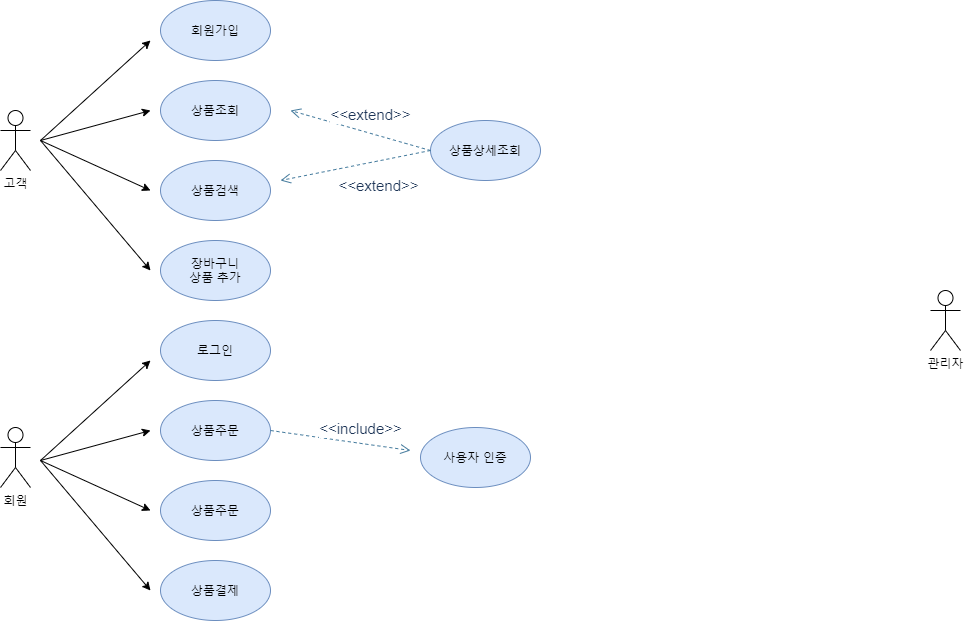

The diagram above was exported from draw.io. Its source (the exported page's mxGraphModel, read from the mxfile embedded in the PNG):
<mxGraphModel dx="521" dy="539" grid="1" gridSize="10" guides="1" tooltips="1" connect="1" arrows="1" fold="1" page="1" pageScale="1" pageWidth="827" pageHeight="1169" math="0" shadow="0">
  <root>
    <mxCell id="0" />
    <mxCell id="1" parent="0" />
    <mxCell id="u6F0ySYKX6jwhcrZ9G6m-1" value="고객" style="shape=umlActor;verticalLabelPosition=bottom;verticalAlign=top;html=1;outlineConnect=0;" parent="1" vertex="1">
      <mxGeometry x="90" y="240" width="30" height="60" as="geometry" />
    </mxCell>
    <mxCell id="u6F0ySYKX6jwhcrZ9G6m-4" value="회원" style="shape=umlActor;verticalLabelPosition=bottom;verticalAlign=top;html=1;outlineConnect=0;" parent="1" vertex="1">
      <mxGeometry x="90" y="557" width="30" height="60" as="geometry" />
    </mxCell>
    <mxCell id="u6F0ySYKX6jwhcrZ9G6m-5" value="관리자" style="shape=umlActor;verticalLabelPosition=bottom;verticalAlign=top;html=1;outlineConnect=0;" parent="1" vertex="1">
      <mxGeometry x="1020" y="420" width="30" height="60" as="geometry" />
    </mxCell>
    <mxCell id="0mAmujWaiLkrSin05-aM-1" value="회원가입" style="ellipse;whiteSpace=wrap;html=1;fillColor=#dae8fc;strokeColor=#6c8ebf;" vertex="1" parent="1">
      <mxGeometry x="250" y="130" width="110" height="60" as="geometry" />
    </mxCell>
    <mxCell id="0mAmujWaiLkrSin05-aM-2" value="로그인" style="ellipse;whiteSpace=wrap;html=1;fillColor=#dae8fc;strokeColor=#6c8ebf;" vertex="1" parent="1">
      <mxGeometry x="250" y="450" width="110" height="60" as="geometry" />
    </mxCell>
    <mxCell id="0mAmujWaiLkrSin05-aM-3" value="상품조회" style="ellipse;whiteSpace=wrap;html=1;fillColor=#dae8fc;strokeColor=#6c8ebf;" vertex="1" parent="1">
      <mxGeometry x="250" y="210" width="110" height="60" as="geometry" />
    </mxCell>
    <mxCell id="0mAmujWaiLkrSin05-aM-4" value="상품검색&lt;span style=&quot;color: rgba(0 , 0 , 0 , 0) ; font-family: monospace ; font-size: 0px&quot;&gt;%3CmxGraphModel%3E%3Croot%3E%3CmxCell%20id%3D%220%22%2F%3E%3CmxCell%20id%3D%221%22%20parent%3D%220%22%2F%3E%3CmxCell%20id%3D%222%22%20value%3D%22%EC%83%81%ED%92%88%EC%A1%B0%ED%9A%8C%22%20style%3D%22ellipse%3BwhiteSpace%3Dwrap%3Bhtml%3D1%3B%22%20vertex%3D%221%22%20parent%3D%221%22%3E%3CmxGeometry%20x%3D%22250%22%20y%3D%22180%22%20width%3D%22110%22%20height%3D%2260%22%20as%3D%22geometry%22%2F%3E%3C%2FmxCell%3E%3C%2Froot%3E%3C%2FmxGraphModel%3E&lt;/span&gt;" style="ellipse;whiteSpace=wrap;html=1;fillColor=#dae8fc;strokeColor=#6c8ebf;" vertex="1" parent="1">
      <mxGeometry x="250" y="290" width="110" height="60" as="geometry" />
    </mxCell>
    <mxCell id="0mAmujWaiLkrSin05-aM-5" value="상품주문" style="ellipse;whiteSpace=wrap;html=1;fillColor=#dae8fc;strokeColor=#6c8ebf;" vertex="1" parent="1">
      <mxGeometry x="250" y="530" width="110" height="60" as="geometry" />
    </mxCell>
    <mxCell id="0mAmujWaiLkrSin05-aM-6" value="상품주문" style="ellipse;whiteSpace=wrap;html=1;fillColor=#dae8fc;strokeColor=#6c8ebf;" vertex="1" parent="1">
      <mxGeometry x="250" y="610" width="110" height="60" as="geometry" />
    </mxCell>
    <mxCell id="0mAmujWaiLkrSin05-aM-7" value="상품결제" style="ellipse;whiteSpace=wrap;html=1;fillColor=#dae8fc;strokeColor=#6c8ebf;" vertex="1" parent="1">
      <mxGeometry x="250" y="690" width="110" height="60" as="geometry" />
    </mxCell>
    <mxCell id="0mAmujWaiLkrSin05-aM-8" value="장바구니&lt;br&gt;상품 추가" style="ellipse;whiteSpace=wrap;html=1;fillColor=#dae8fc;strokeColor=#6c8ebf;" vertex="1" parent="1">
      <mxGeometry x="250" y="370" width="110" height="60" as="geometry" />
    </mxCell>
    <mxCell id="0mAmujWaiLkrSin05-aM-10" value="" style="endArrow=classic;html=1;" edge="1" parent="1">
      <mxGeometry width="50" height="50" relative="1" as="geometry">
        <mxPoint x="130" y="270" as="sourcePoint" />
        <mxPoint x="240" y="170" as="targetPoint" />
      </mxGeometry>
    </mxCell>
    <mxCell id="0mAmujWaiLkrSin05-aM-11" value="" style="endArrow=classic;html=1;" edge="1" parent="1">
      <mxGeometry width="50" height="50" relative="1" as="geometry">
        <mxPoint x="130" y="270" as="sourcePoint" />
        <mxPoint x="240" y="240" as="targetPoint" />
      </mxGeometry>
    </mxCell>
    <mxCell id="0mAmujWaiLkrSin05-aM-12" value="" style="endArrow=classic;html=1;" edge="1" parent="1">
      <mxGeometry width="50" height="50" relative="1" as="geometry">
        <mxPoint x="130" y="270" as="sourcePoint" />
        <mxPoint x="240" y="320" as="targetPoint" />
      </mxGeometry>
    </mxCell>
    <mxCell id="0mAmujWaiLkrSin05-aM-14" value="" style="endArrow=classic;html=1;" edge="1" parent="1">
      <mxGeometry width="50" height="50" relative="1" as="geometry">
        <mxPoint x="130" y="270" as="sourcePoint" />
        <mxPoint x="240" y="400" as="targetPoint" />
      </mxGeometry>
    </mxCell>
    <mxCell id="0mAmujWaiLkrSin05-aM-15" value="" style="endArrow=classic;html=1;" edge="1" parent="1">
      <mxGeometry width="50" height="50" relative="1" as="geometry">
        <mxPoint x="130" y="590" as="sourcePoint" />
        <mxPoint x="240" y="490" as="targetPoint" />
      </mxGeometry>
    </mxCell>
    <mxCell id="0mAmujWaiLkrSin05-aM-16" value="" style="endArrow=classic;html=1;" edge="1" parent="1">
      <mxGeometry width="50" height="50" relative="1" as="geometry">
        <mxPoint x="130" y="590" as="sourcePoint" />
        <mxPoint x="240" y="560" as="targetPoint" />
      </mxGeometry>
    </mxCell>
    <mxCell id="0mAmujWaiLkrSin05-aM-17" value="" style="endArrow=classic;html=1;" edge="1" parent="1">
      <mxGeometry width="50" height="50" relative="1" as="geometry">
        <mxPoint x="130" y="590" as="sourcePoint" />
        <mxPoint x="240" y="640" as="targetPoint" />
      </mxGeometry>
    </mxCell>
    <mxCell id="0mAmujWaiLkrSin05-aM-18" value="" style="endArrow=classic;html=1;" edge="1" parent="1">
      <mxGeometry width="50" height="50" relative="1" as="geometry">
        <mxPoint x="130" y="590" as="sourcePoint" />
        <mxPoint x="240" y="720" as="targetPoint" />
      </mxGeometry>
    </mxCell>
    <mxCell id="0mAmujWaiLkrSin05-aM-71" value="상품상세조회" style="ellipse;whiteSpace=wrap;html=1;fillColor=#dae8fc;strokeColor=#6c8ebf;" vertex="1" parent="1">
      <mxGeometry x="520" y="250" width="110" height="60" as="geometry" />
    </mxCell>
    <mxCell id="0mAmujWaiLkrSin05-aM-73" value="&lt;font style=&quot;font-size: 15px&quot;&gt;&amp;lt;&amp;lt;extend&amp;gt;&amp;gt;&lt;/font&gt;" style="html=1;verticalAlign=bottom;endArrow=open;dashed=1;endSize=8;strokeColor=#457B9D;fillColor=#A8DADC;fontColor=#1D3557;exitX=0;exitY=0.5;exitDx=0;exitDy=0;" edge="1" parent="1" source="0mAmujWaiLkrSin05-aM-71">
      <mxGeometry x="-0.122" y="-7" relative="1" as="geometry">
        <mxPoint x="450" y="500" as="sourcePoint" />
        <mxPoint x="380" y="240" as="targetPoint" />
        <mxPoint as="offset" />
      </mxGeometry>
    </mxCell>
    <mxCell id="0mAmujWaiLkrSin05-aM-74" value="&lt;font style=&quot;font-size: 15px&quot;&gt;&amp;lt;&amp;lt;extend&amp;gt;&amp;gt;&lt;/font&gt;" style="html=1;verticalAlign=bottom;endArrow=open;dashed=1;endSize=8;strokeColor=#457B9D;fillColor=#A8DADC;fontColor=#1D3557;" edge="1" parent="1">
      <mxGeometry x="-0.2116" y="35" relative="1" as="geometry">
        <mxPoint x="520" y="280" as="sourcePoint" />
        <mxPoint x="370" y="310" as="targetPoint" />
        <mxPoint y="1" as="offset" />
      </mxGeometry>
    </mxCell>
    <mxCell id="0mAmujWaiLkrSin05-aM-75" value="사용자 인증" style="ellipse;whiteSpace=wrap;html=1;fillColor=#dae8fc;strokeColor=#6c8ebf;" vertex="1" parent="1">
      <mxGeometry x="510" y="557" width="110" height="60" as="geometry" />
    </mxCell>
    <mxCell id="0mAmujWaiLkrSin05-aM-76" value="&lt;font style=&quot;font-size: 15px&quot;&gt;&amp;lt;&amp;lt;include&amp;gt;&amp;gt;&lt;/font&gt;" style="html=1;verticalAlign=bottom;endArrow=open;dashed=1;endSize=8;strokeColor=#457B9D;fillColor=#A8DADC;fontColor=#1D3557;exitX=1;exitY=0.5;exitDx=0;exitDy=0;" edge="1" parent="1" source="0mAmujWaiLkrSin05-aM-5">
      <mxGeometry x="0.28" y="3" relative="1" as="geometry">
        <mxPoint x="500" y="540" as="sourcePoint" />
        <mxPoint x="500" y="580" as="targetPoint" />
        <mxPoint x="-1" as="offset" />
      </mxGeometry>
    </mxCell>
  </root>
</mxGraphModel>